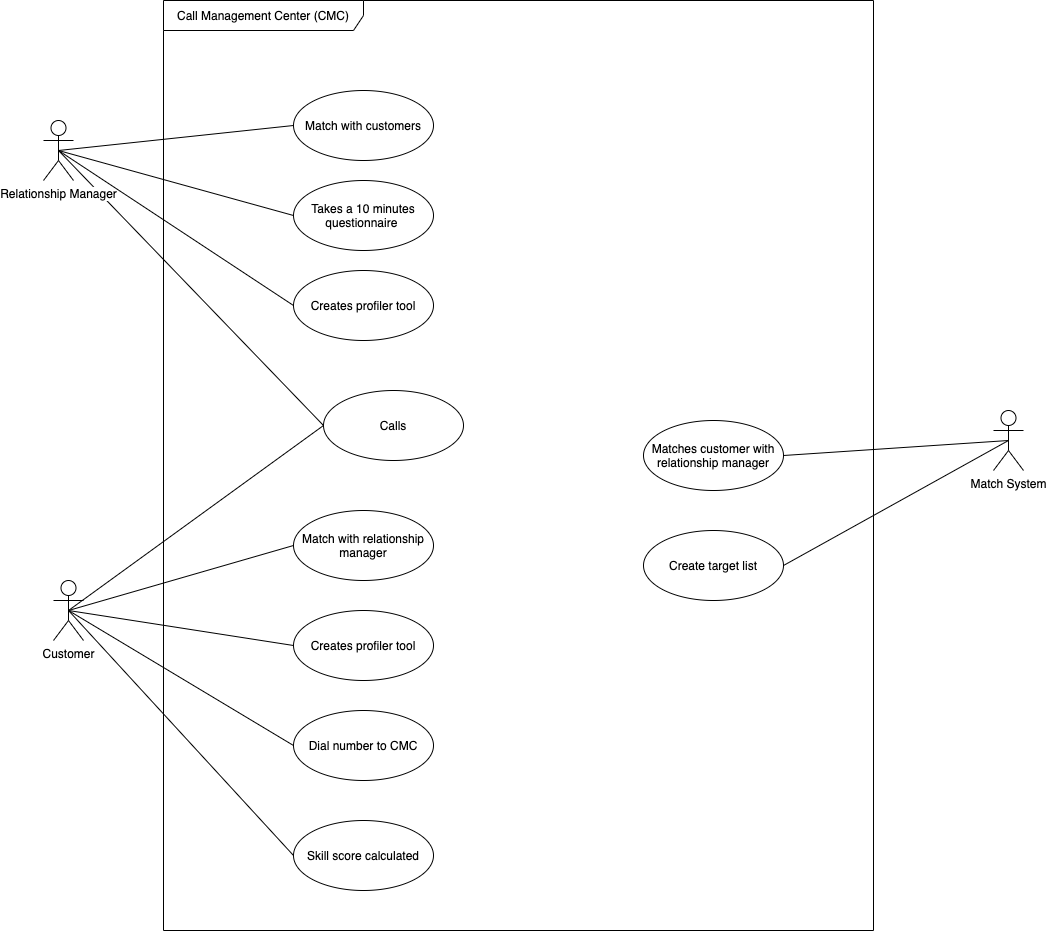

The diagram above was exported from draw.io. Its source (the exported page's mxGraphModel, read from the mxfile embedded in the PNG):
<mxGraphModel dx="3153" dy="1490" grid="1" gridSize="10" guides="1" tooltips="1" connect="1" arrows="1" fold="1" page="1" pageScale="1" pageWidth="1169" pageHeight="827" math="0" shadow="0">
  <root>
    <mxCell id="0" />
    <mxCell id="1" parent="0" />
    <mxCell id="DUHBTF9gcdRsjUp7WfBA-40" style="edgeStyle=none;rounded=0;orthogonalLoop=1;jettySize=auto;html=1;exitX=0.5;exitY=0.5;exitDx=0;exitDy=0;exitPerimeter=0;entryX=0;entryY=0.5;entryDx=0;entryDy=0;endArrow=none;endFill=0;" edge="1" parent="1" source="DUHBTF9gcdRsjUp7WfBA-41" target="DUHBTF9gcdRsjUp7WfBA-64">
      <mxGeometry relative="1" as="geometry" />
    </mxCell>
    <mxCell id="DUHBTF9gcdRsjUp7WfBA-41" value="Relationship Manager" style="shape=umlActor;verticalLabelPosition=bottom;labelBackgroundColor=#ffffff;verticalAlign=top;html=1;" vertex="1" parent="1">
      <mxGeometry x="80" y="180" width="30" height="60" as="geometry" />
    </mxCell>
    <mxCell id="DUHBTF9gcdRsjUp7WfBA-42" value="&lt;span&gt;Call Management Center (CMC)&lt;/span&gt;" style="shape=umlFrame;whiteSpace=wrap;html=1;width=200;height=30;" vertex="1" parent="1">
      <mxGeometry x="200" y="60" width="710" height="930" as="geometry" />
    </mxCell>
    <mxCell id="DUHBTF9gcdRsjUp7WfBA-43" style="rounded=0;orthogonalLoop=1;jettySize=auto;html=1;exitX=0.5;exitY=0.5;exitDx=0;exitDy=0;exitPerimeter=0;entryX=0;entryY=0.5;entryDx=0;entryDy=0;endArrow=none;endFill=0;" edge="1" parent="1" source="DUHBTF9gcdRsjUp7WfBA-44" target="DUHBTF9gcdRsjUp7WfBA-64">
      <mxGeometry relative="1" as="geometry" />
    </mxCell>
    <mxCell id="DUHBTF9gcdRsjUp7WfBA-44" value="Customer" style="shape=umlActor;verticalLabelPosition=bottom;labelBackgroundColor=#ffffff;verticalAlign=top;html=1;" vertex="1" parent="1">
      <mxGeometry x="90" y="640" width="30" height="60" as="geometry" />
    </mxCell>
    <mxCell id="DUHBTF9gcdRsjUp7WfBA-45" style="rounded=0;orthogonalLoop=1;jettySize=auto;html=1;endArrow=none;endFill=0;exitX=0.5;exitY=0.5;exitDx=0;exitDy=0;exitPerimeter=0;entryX=0;entryY=0.5;entryDx=0;entryDy=0;" edge="1" parent="1" source="DUHBTF9gcdRsjUp7WfBA-44" target="DUHBTF9gcdRsjUp7WfBA-56">
      <mxGeometry relative="1" as="geometry">
        <mxPoint x="130" y="350" as="sourcePoint" />
        <mxPoint x="480.69785714585487" y="627.3070616879711" as="targetPoint" />
      </mxGeometry>
    </mxCell>
    <mxCell id="DUHBTF9gcdRsjUp7WfBA-46" style="rounded=0;orthogonalLoop=1;jettySize=auto;html=1;endArrow=none;endFill=0;exitX=0.5;exitY=0.5;exitDx=0;exitDy=0;exitPerimeter=0;entryX=0;entryY=0.5;entryDx=0;entryDy=0;" edge="1" parent="1" source="DUHBTF9gcdRsjUp7WfBA-41" target="DUHBTF9gcdRsjUp7WfBA-54">
      <mxGeometry relative="1" as="geometry">
        <mxPoint x="130" y="199.41" as="sourcePoint" />
        <mxPoint x="420" y="199.40999999999997" as="targetPoint" />
      </mxGeometry>
    </mxCell>
    <mxCell id="DUHBTF9gcdRsjUp7WfBA-47" style="rounded=0;orthogonalLoop=1;jettySize=auto;html=1;endArrow=none;endFill=0;entryX=0;entryY=0.5;entryDx=0;entryDy=0;" edge="1" parent="1" target="DUHBTF9gcdRsjUp7WfBA-57">
      <mxGeometry relative="1" as="geometry">
        <mxPoint x="105" y="670" as="sourcePoint" />
        <mxPoint x="480" y="720" as="targetPoint" />
      </mxGeometry>
    </mxCell>
    <mxCell id="DUHBTF9gcdRsjUp7WfBA-48" style="rounded=0;orthogonalLoop=1;jettySize=auto;html=1;endArrow=none;endFill=0;exitX=0.5;exitY=0.5;exitDx=0;exitDy=0;exitPerimeter=0;entryX=0;entryY=0.5;entryDx=0;entryDy=0;" edge="1" parent="1" source="DUHBTF9gcdRsjUp7WfBA-41" target="DUHBTF9gcdRsjUp7WfBA-55">
      <mxGeometry relative="1" as="geometry">
        <mxPoint x="140" y="249.41000000000008" as="sourcePoint" />
        <mxPoint x="440" y="320" as="targetPoint" />
      </mxGeometry>
    </mxCell>
    <mxCell id="DUHBTF9gcdRsjUp7WfBA-49" style="rounded=0;orthogonalLoop=1;jettySize=auto;html=1;exitX=0.5;exitY=0.5;exitDx=0;exitDy=0;exitPerimeter=0;entryX=1;entryY=0.5;entryDx=0;entryDy=0;endArrow=none;endFill=0;" edge="1" parent="1" source="DUHBTF9gcdRsjUp7WfBA-51" target="DUHBTF9gcdRsjUp7WfBA-62">
      <mxGeometry relative="1" as="geometry" />
    </mxCell>
    <mxCell id="DUHBTF9gcdRsjUp7WfBA-50" style="edgeStyle=none;rounded=0;orthogonalLoop=1;jettySize=auto;html=1;exitX=0.5;exitY=0.5;exitDx=0;exitDy=0;exitPerimeter=0;entryX=1;entryY=0.5;entryDx=0;entryDy=0;endArrow=none;endFill=0;" edge="1" parent="1" source="DUHBTF9gcdRsjUp7WfBA-51" target="DUHBTF9gcdRsjUp7WfBA-63">
      <mxGeometry relative="1" as="geometry" />
    </mxCell>
    <mxCell id="DUHBTF9gcdRsjUp7WfBA-51" value="Match System" style="shape=umlActor;verticalLabelPosition=bottom;labelBackgroundColor=#ffffff;verticalAlign=top;html=1;" vertex="1" parent="1">
      <mxGeometry x="1030" y="470" width="30" height="60" as="geometry" />
    </mxCell>
    <mxCell id="DUHBTF9gcdRsjUp7WfBA-52" style="rounded=0;orthogonalLoop=1;jettySize=auto;html=1;endArrow=none;endFill=0;exitX=0.5;exitY=0.5;exitDx=0;exitDy=0;exitPerimeter=0;entryX=0;entryY=0.5;entryDx=0;entryDy=0;" edge="1" parent="1" source="DUHBTF9gcdRsjUp7WfBA-44" target="DUHBTF9gcdRsjUp7WfBA-58">
      <mxGeometry relative="1" as="geometry">
        <mxPoint x="115" y="680" as="sourcePoint" />
        <mxPoint x="480" y="810" as="targetPoint" />
      </mxGeometry>
    </mxCell>
    <mxCell id="DUHBTF9gcdRsjUp7WfBA-53" value="" style="endArrow=none;html=1;fontSize=16;entryX=0.5;entryY=0.5;entryDx=0;entryDy=0;entryPerimeter=0;exitX=0;exitY=0.5;exitDx=0;exitDy=0;" edge="1" parent="1" source="DUHBTF9gcdRsjUp7WfBA-59" target="DUHBTF9gcdRsjUp7WfBA-44">
      <mxGeometry width="50" height="50" relative="1" as="geometry">
        <mxPoint x="490" y="920" as="sourcePoint" />
        <mxPoint x="60" y="770" as="targetPoint" />
      </mxGeometry>
    </mxCell>
    <mxCell id="DUHBTF9gcdRsjUp7WfBA-54" value="Match with customers" style="ellipse;whiteSpace=wrap;html=1;" vertex="1" parent="1">
      <mxGeometry x="330" y="150" width="140" height="70" as="geometry" />
    </mxCell>
    <mxCell id="DUHBTF9gcdRsjUp7WfBA-55" value="Takes a 10 minutes questionnaire&amp;nbsp;" style="ellipse;whiteSpace=wrap;html=1;" vertex="1" parent="1">
      <mxGeometry x="330" y="240" width="140" height="70" as="geometry" />
    </mxCell>
    <mxCell id="DUHBTF9gcdRsjUp7WfBA-56" value="Match with relationship manager" style="ellipse;whiteSpace=wrap;html=1;" vertex="1" parent="1">
      <mxGeometry x="330" y="570" width="140" height="70" as="geometry" />
    </mxCell>
    <mxCell id="DUHBTF9gcdRsjUp7WfBA-57" value="Creates profiler tool" style="ellipse;whiteSpace=wrap;html=1;" vertex="1" parent="1">
      <mxGeometry x="330" y="670" width="140" height="70" as="geometry" />
    </mxCell>
    <mxCell id="DUHBTF9gcdRsjUp7WfBA-58" value="Dial number to CMC" style="ellipse;whiteSpace=wrap;html=1;" vertex="1" parent="1">
      <mxGeometry x="330" y="770" width="140" height="70" as="geometry" />
    </mxCell>
    <mxCell id="DUHBTF9gcdRsjUp7WfBA-59" value="Skill score calculated" style="ellipse;whiteSpace=wrap;html=1;" vertex="1" parent="1">
      <mxGeometry x="330" y="880" width="140" height="70" as="geometry" />
    </mxCell>
    <mxCell id="DUHBTF9gcdRsjUp7WfBA-60" value="Creates profiler tool" style="ellipse;whiteSpace=wrap;html=1;" vertex="1" parent="1">
      <mxGeometry x="330" y="330" width="140" height="70" as="geometry" />
    </mxCell>
    <mxCell id="DUHBTF9gcdRsjUp7WfBA-61" style="rounded=0;orthogonalLoop=1;jettySize=auto;html=1;endArrow=none;endFill=0;exitX=0.5;exitY=0.5;exitDx=0;exitDy=0;exitPerimeter=0;entryX=0;entryY=0.5;entryDx=0;entryDy=0;" edge="1" parent="1" source="DUHBTF9gcdRsjUp7WfBA-41" target="DUHBTF9gcdRsjUp7WfBA-60">
      <mxGeometry relative="1" as="geometry">
        <mxPoint x="110" y="240" as="sourcePoint" />
        <mxPoint x="445" y="355" as="targetPoint" />
      </mxGeometry>
    </mxCell>
    <mxCell id="DUHBTF9gcdRsjUp7WfBA-62" value="Matches customer with relationship manager" style="ellipse;whiteSpace=wrap;html=1;" vertex="1" parent="1">
      <mxGeometry x="680" y="480" width="140" height="70" as="geometry" />
    </mxCell>
    <mxCell id="DUHBTF9gcdRsjUp7WfBA-63" value="Create target list" style="ellipse;whiteSpace=wrap;html=1;" vertex="1" parent="1">
      <mxGeometry x="680" y="590" width="140" height="70" as="geometry" />
    </mxCell>
    <mxCell id="DUHBTF9gcdRsjUp7WfBA-64" value="Calls" style="ellipse;whiteSpace=wrap;html=1;" vertex="1" parent="1">
      <mxGeometry x="360" y="450" width="140" height="70" as="geometry" />
    </mxCell>
  </root>
</mxGraphModel>